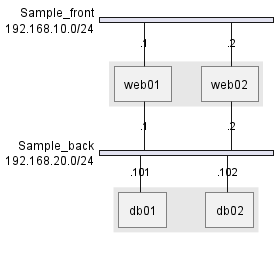

The diagram above was rendered by PlantUML. Its source (embedded in the PNG):
@startuml
nwdiag {
  network Sample_front {
    address = "192.168.10.0/24";

    // define group
    group web {
      web01 [address = ".1"];
      web02 [address = ".2"];
    }
  }
  network Sample_back {
    address = "192.168.20.0/24";
    web01 [address = ".1"];
    web02 [address = ".2"];
    db01 [address = ".101"];
    db02 [address = ".102"];

    // define network using defined nodes
    group db {
      db01;
      db02;
    }
  }
}
@enduml